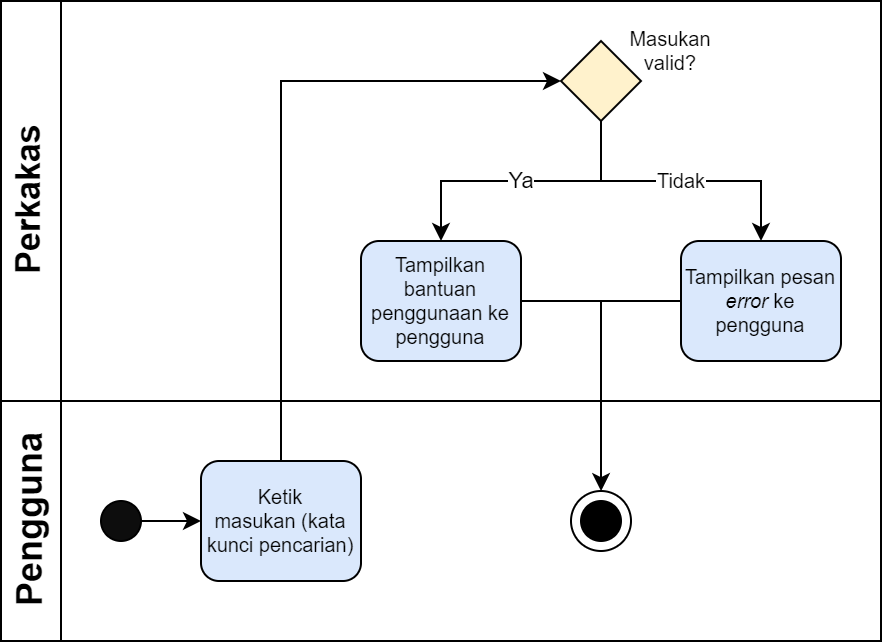

The diagram above was exported from draw.io. Its source (the exported page's mxGraphModel, read from the mxfile embedded in the PNG):
<mxGraphModel dx="989" dy="510" grid="1" gridSize="10" guides="1" tooltips="1" connect="1" arrows="1" fold="1" page="1" pageScale="1" pageWidth="1169" pageHeight="827" math="0" shadow="0">
  <root>
    <mxCell id="0" />
    <mxCell id="1" parent="0" />
    <mxCell id="dNxyNK7c78bLwvsdeMH5-19" value="" style="swimlane;html=1;childLayout=stackLayout;resizeParent=1;resizeParentMax=0;horizontal=0;startSize=0;horizontalStack=0;" parent="1" vertex="1">
      <mxGeometry x="20" y="40" width="440" height="320" as="geometry">
        <mxRectangle x="120" y="120" width="40" height="60" as="alternateBounds" />
      </mxGeometry>
    </mxCell>
    <mxCell id="61LFImlir3DumDHL8VOa-6" value="" style="edgeStyle=orthogonalEdgeStyle;rounded=0;orthogonalLoop=1;jettySize=auto;html=1;fontSize=12;entryX=0;entryY=0.5;entryDx=0;entryDy=0;" parent="dNxyNK7c78bLwvsdeMH5-19" source="61LFImlir3DumDHL8VOa-1" target="fEsd7x09JcjyP4KdVEhv-32" edge="1">
      <mxGeometry relative="1" as="geometry">
        <mxPoint x="140" y="160" as="targetPoint" />
        <Array as="points">
          <mxPoint x="140" y="40" />
        </Array>
      </mxGeometry>
    </mxCell>
    <mxCell id="dNxyNK7c78bLwvsdeMH5-21" value="&lt;font style=&quot;font-size: 17px;&quot;&gt;Perkakas&lt;/font&gt;" style="swimlane;html=1;startSize=30;horizontal=0;" parent="dNxyNK7c78bLwvsdeMH5-19" vertex="1">
      <mxGeometry width="440" height="200" as="geometry" />
    </mxCell>
    <mxCell id="fEsd7x09JcjyP4KdVEhv-14" value="&lt;p style=&quot;line-height: 1.2; font-size: 10px;&quot;&gt;Tampilkan bantuan penggunaan&lt;i&gt;&amp;nbsp;&lt;/i&gt;ke pengguna&lt;/p&gt;" style="rounded=1;whiteSpace=wrap;html=1;fontSize=18;fontStyle=0;fillColor=#dae8fc;strokeColor=default;" parent="dNxyNK7c78bLwvsdeMH5-21" vertex="1">
      <mxGeometry x="180" y="120" width="80" height="60" as="geometry" />
    </mxCell>
    <mxCell id="5Sp04tL7FLmXWH8hAMkh-2" value="&lt;p style=&quot;line-height: 1.2; font-size: 10px;&quot;&gt;&lt;font style=&quot;font-size: 10px;&quot;&gt;Tampilkan pesan &lt;i&gt;error&lt;/i&gt; ke pengguna&lt;/font&gt;&lt;/p&gt;" style="rounded=1;whiteSpace=wrap;html=1;fontSize=10;fillColor=#dae8fc;strokeColor=default;" parent="dNxyNK7c78bLwvsdeMH5-21" vertex="1">
      <mxGeometry x="340" y="120" width="80" height="60" as="geometry" />
    </mxCell>
    <mxCell id="fEsd7x09JcjyP4KdVEhv-34" value="Tidak" style="edgeStyle=orthogonalEdgeStyle;rounded=0;orthogonalLoop=1;jettySize=auto;html=1;fontSize=10;entryX=0.5;entryY=0;entryDx=0;entryDy=0;exitX=0.5;exitY=1;exitDx=0;exitDy=0;" parent="dNxyNK7c78bLwvsdeMH5-21" source="fEsd7x09JcjyP4KdVEhv-32" edge="1" target="5Sp04tL7FLmXWH8hAMkh-2">
      <mxGeometry relative="1" as="geometry">
        <mxPoint as="offset" />
        <mxPoint x="340" y="60" as="targetPoint" />
        <mxPoint x="390" y="70" as="sourcePoint" />
        <Array as="points">
          <mxPoint x="300" y="90" />
          <mxPoint x="380" y="90" />
        </Array>
      </mxGeometry>
    </mxCell>
    <mxCell id="nR1UtBAHWAuIF5-rpAIN-1" value="Ya" style="edgeStyle=orthogonalEdgeStyle;rounded=0;orthogonalLoop=1;jettySize=auto;html=1;" parent="dNxyNK7c78bLwvsdeMH5-21" source="fEsd7x09JcjyP4KdVEhv-32" target="fEsd7x09JcjyP4KdVEhv-14" edge="1">
      <mxGeometry relative="1" as="geometry">
        <mxPoint as="offset" />
        <Array as="points">
          <mxPoint x="300" y="90" />
          <mxPoint x="220" y="90" />
        </Array>
      </mxGeometry>
    </mxCell>
    <mxCell id="fEsd7x09JcjyP4KdVEhv-32" value="&lt;p style=&quot;line-height: 1.2; font-size: 10px;&quot;&gt;&lt;br&gt;&lt;/p&gt;" style="rhombus;whiteSpace=wrap;html=1;fontSize=10;rounded=1;arcSize=0;fillColor=#fff2cc;strokeColor=default;" parent="dNxyNK7c78bLwvsdeMH5-21" vertex="1">
      <mxGeometry x="280" y="20" width="40" height="40" as="geometry" />
    </mxCell>
    <mxCell id="fEsd7x09JcjyP4KdVEhv-36" value="Masukan valid?" style="text;html=1;strokeColor=none;fillColor=none;align=center;verticalAlign=middle;whiteSpace=wrap;rounded=0;fontSize=10;" parent="dNxyNK7c78bLwvsdeMH5-21" vertex="1">
      <mxGeometry x="310" y="10" width="50" height="30" as="geometry" />
    </mxCell>
    <mxCell id="dNxyNK7c78bLwvsdeMH5-22" value="&lt;font style=&quot;font-size: 18px;&quot;&gt;Pengguna&lt;br&gt;&lt;/font&gt;" style="swimlane;html=1;startSize=30;horizontal=0;" parent="dNxyNK7c78bLwvsdeMH5-19" vertex="1">
      <mxGeometry y="200" width="440" height="120" as="geometry" />
    </mxCell>
    <mxCell id="dNxyNK7c78bLwvsdeMH5-23" value="" style="ellipse;whiteSpace=wrap;html=1;fillColor=#0D0D0D;" parent="dNxyNK7c78bLwvsdeMH5-22" vertex="1">
      <mxGeometry x="50" y="50" width="20" height="20" as="geometry" />
    </mxCell>
    <mxCell id="61LFImlir3DumDHL8VOa-1" value="&lt;p style=&quot;line-height: 1.2; font-size: 10px;&quot;&gt;&lt;font style=&quot;font-size: 10px; line-height: 1.2;&quot;&gt;Ketik&lt;br style=&quot;font-size: 10px;&quot;&gt;masukan (kata kunci pencarian)&lt;/font&gt;&lt;/p&gt;" style="rounded=1;whiteSpace=wrap;html=1;fontSize=10;fillColor=#dae8fc;strokeColor=default;" parent="dNxyNK7c78bLwvsdeMH5-22" vertex="1">
      <mxGeometry x="100" y="30" width="80" height="60" as="geometry" />
    </mxCell>
    <mxCell id="dNxyNK7c78bLwvsdeMH5-25" value="" style="edgeStyle=orthogonalEdgeStyle;rounded=0;orthogonalLoop=1;jettySize=auto;html=1;entryX=0;entryY=0.5;entryDx=0;entryDy=0;" parent="dNxyNK7c78bLwvsdeMH5-22" source="dNxyNK7c78bLwvsdeMH5-23" target="61LFImlir3DumDHL8VOa-1" edge="1">
      <mxGeometry relative="1" as="geometry">
        <mxPoint x="120" y="-30" as="targetPoint" />
        <Array as="points" />
      </mxGeometry>
    </mxCell>
    <mxCell id="fEsd7x09JcjyP4KdVEhv-17" value="" style="group" parent="dNxyNK7c78bLwvsdeMH5-22" connectable="0" vertex="1">
      <mxGeometry x="285" y="45" width="30" height="30" as="geometry" />
    </mxCell>
    <mxCell id="fEsd7x09JcjyP4KdVEhv-18" value="" style="ellipse;whiteSpace=wrap;html=1;fillColor=#FFFFFF;" parent="fEsd7x09JcjyP4KdVEhv-17" vertex="1">
      <mxGeometry width="30" height="30" as="geometry" />
    </mxCell>
    <mxCell id="fEsd7x09JcjyP4KdVEhv-19" value="" style="ellipse;whiteSpace=wrap;html=1;fillColor=#FFFFF;" parent="fEsd7x09JcjyP4KdVEhv-17" vertex="1">
      <mxGeometry x="5" y="5" width="20" height="20" as="geometry" />
    </mxCell>
    <mxCell id="fEsd7x09JcjyP4KdVEhv-49" value="" style="edgeStyle=orthogonalEdgeStyle;rounded=0;orthogonalLoop=1;jettySize=auto;html=1;fontSize=10;entryX=0.5;entryY=0;entryDx=0;entryDy=0;" parent="dNxyNK7c78bLwvsdeMH5-19" target="fEsd7x09JcjyP4KdVEhv-18" edge="1">
      <mxGeometry relative="1" as="geometry">
        <mxPoint x="260" y="360" as="targetPoint" />
        <mxPoint x="340" y="150" as="sourcePoint" />
        <Array as="points">
          <mxPoint x="300" y="150" />
          <mxPoint x="300" y="245" />
        </Array>
      </mxGeometry>
    </mxCell>
    <mxCell id="nR1UtBAHWAuIF5-rpAIN-2" value="" style="edgeStyle=orthogonalEdgeStyle;rounded=0;orthogonalLoop=1;jettySize=auto;html=1;fontSize=10;exitX=1;exitY=0.5;exitDx=0;exitDy=0;endArrow=none;endFill=0;" parent="1" source="fEsd7x09JcjyP4KdVEhv-14" edge="1">
      <mxGeometry relative="1" as="geometry">
        <mxPoint x="320" y="190" as="targetPoint" />
        <mxPoint x="410" y="260.00000000000006" as="sourcePoint" />
        <Array as="points">
          <mxPoint x="320" y="190" />
          <mxPoint x="320" y="190" />
        </Array>
      </mxGeometry>
    </mxCell>
  </root>
</mxGraphModel>